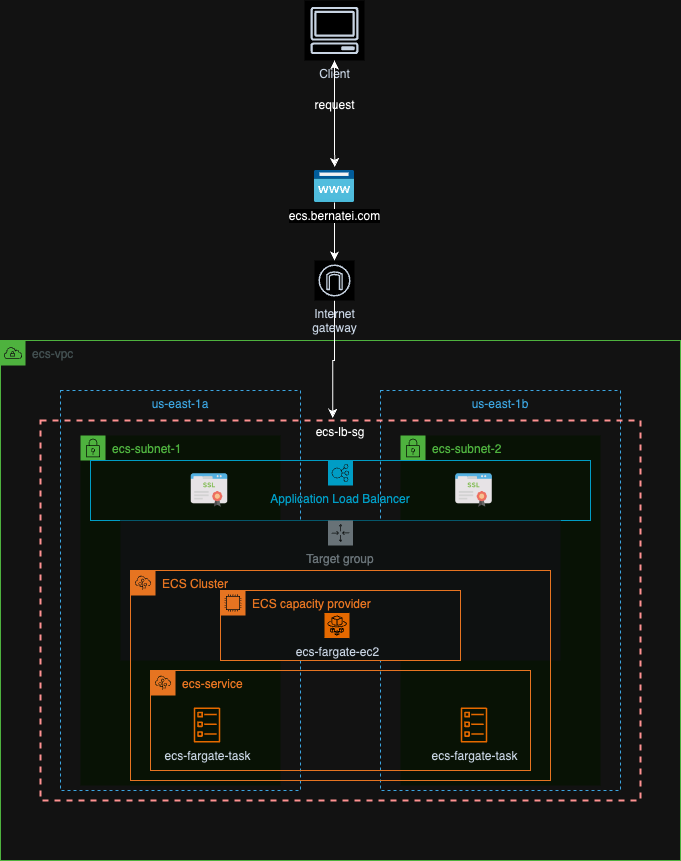

The diagram above was exported from draw.io. Its source (the exported page's mxGraphModel, read from the mxfile embedded in the PNG):
<mxGraphModel dx="1714" dy="2021" grid="1" gridSize="10" guides="1" tooltips="1" connect="1" arrows="1" fold="1" page="1" pageScale="1" pageWidth="827" pageHeight="1169" math="0" shadow="0">
  <root>
    <mxCell id="0" />
    <mxCell id="1" parent="0" />
    <mxCell id="rKeMOJAkDEs0vNxg5tPy-1" value="ecs-vpc" style="points=[[0,0],[0.25,0],[0.5,0],[0.75,0],[1,0],[1,0.25],[1,0.5],[1,0.75],[1,1],[0.75,1],[0.5,1],[0.25,1],[0,1],[0,0.75],[0,0.5],[0,0.25]];outlineConnect=0;gradientColor=none;html=1;whiteSpace=wrap;fontSize=12;fontStyle=0;container=1;pointerEvents=0;collapsible=0;recursiveResize=0;shape=mxgraph.aws4.group;grIcon=mxgraph.aws4.group_vpc;strokeColor=#248814;fillColor=none;verticalAlign=top;align=left;spacingLeft=30;fontColor=#AAB7B8;dashed=0;" vertex="1" parent="1">
      <mxGeometry x="80" y="200" width="680" height="520" as="geometry" />
    </mxCell>
    <mxCell id="rKeMOJAkDEs0vNxg5tPy-4" value="us-east-1b" style="fillColor=none;strokeColor=#147EBA;dashed=1;verticalAlign=top;fontStyle=0;fontColor=#147EBA;whiteSpace=wrap;html=1;" vertex="1" parent="rKeMOJAkDEs0vNxg5tPy-1">
      <mxGeometry x="380" y="50" width="240" height="400" as="geometry" />
    </mxCell>
    <mxCell id="rKeMOJAkDEs0vNxg5tPy-3" value="us-east-1a" style="fillColor=none;strokeColor=#147EBA;dashed=1;verticalAlign=top;fontStyle=0;fontColor=#147EBA;whiteSpace=wrap;html=1;" vertex="1" parent="rKeMOJAkDEs0vNxg5tPy-1">
      <mxGeometry x="60" y="50" width="240" height="400" as="geometry" />
    </mxCell>
    <mxCell id="rKeMOJAkDEs0vNxg5tPy-11" value="ecs-lb-sg" style="fontStyle=0;verticalAlign=top;align=center;spacingTop=-2;fillColor=none;rounded=0;whiteSpace=wrap;html=1;strokeColor=#FF0000;strokeWidth=2;dashed=1;container=1;collapsible=0;expand=0;recursiveResize=0;" vertex="1" parent="rKeMOJAkDEs0vNxg5tPy-1">
      <mxGeometry x="40" y="80" width="600" height="380" as="geometry" />
    </mxCell>
    <mxCell id="rKeMOJAkDEs0vNxg5tPy-5" value="ecs-subnet-1" style="points=[[0,0],[0.25,0],[0.5,0],[0.75,0],[1,0],[1,0.25],[1,0.5],[1,0.75],[1,1],[0.75,1],[0.5,1],[0.25,1],[0,1],[0,0.75],[0,0.5],[0,0.25]];outlineConnect=0;gradientColor=none;html=1;whiteSpace=wrap;fontSize=12;fontStyle=0;container=1;pointerEvents=0;collapsible=0;recursiveResize=0;shape=mxgraph.aws4.group;grIcon=mxgraph.aws4.group_security_group;grStroke=0;strokeColor=#248814;fillColor=#E9F3E6;verticalAlign=top;align=left;spacingLeft=30;fontColor=#248814;dashed=0;" vertex="1" parent="rKeMOJAkDEs0vNxg5tPy-11">
      <mxGeometry x="40" y="15" width="200" height="350" as="geometry" />
    </mxCell>
    <mxCell id="rKeMOJAkDEs0vNxg5tPy-9" value="ecs-subnet-2" style="points=[[0,0],[0.25,0],[0.5,0],[0.75,0],[1,0],[1,0.25],[1,0.5],[1,0.75],[1,1],[0.75,1],[0.5,1],[0.25,1],[0,1],[0,0.75],[0,0.5],[0,0.25]];outlineConnect=0;gradientColor=none;html=1;whiteSpace=wrap;fontSize=12;fontStyle=0;container=1;pointerEvents=0;collapsible=0;recursiveResize=0;shape=mxgraph.aws4.group;grIcon=mxgraph.aws4.group_security_group;grStroke=0;strokeColor=#248814;fillColor=#E9F3E6;verticalAlign=top;align=left;spacingLeft=30;fontColor=#248814;dashed=0;" vertex="1" parent="rKeMOJAkDEs0vNxg5tPy-11">
      <mxGeometry x="360" y="15" width="200" height="350" as="geometry" />
    </mxCell>
    <mxCell id="rKeMOJAkDEs0vNxg5tPy-10" value="Application Load Balancer" style="sketch=0;outlineConnect=0;gradientColor=none;html=1;whiteSpace=wrap;fontSize=12;fontStyle=0;shape=mxgraph.aws4.groupCenter;grIcon=mxgraph.aws4.group_elastic_load_balancing;grStroke=1;strokeColor=#00A1C9;fillColor=none;verticalAlign=top;align=center;fontColor=#00A1C9;dashed=0;spacingTop=25;" vertex="1" parent="rKeMOJAkDEs0vNxg5tPy-11">
      <mxGeometry x="50" y="40" width="500" height="60" as="geometry" />
    </mxCell>
    <mxCell id="rKeMOJAkDEs0vNxg5tPy-14" value="&lt;font style=&quot;font-size: 12px;&quot;&gt;Target group&lt;/font&gt;" style="sketch=0;outlineConnect=0;gradientColor=none;html=1;whiteSpace=wrap;fontSize=12;fontStyle=0;shape=mxgraph.aws4.groupCenter;grIcon=mxgraph.aws4.group_auto_scaling_group;grStroke=0;strokeColor=#879196;fillColor=#ECEFEF;verticalAlign=top;align=center;fontColor=#879196;dashed=0;spacingTop=25;" vertex="1" parent="rKeMOJAkDEs0vNxg5tPy-11">
      <mxGeometry x="80" y="100" width="440" height="140" as="geometry" />
    </mxCell>
    <mxCell id="rKeMOJAkDEs0vNxg5tPy-15" value="ECS Cluster" style="points=[[0,0],[0.25,0],[0.5,0],[0.75,0],[1,0],[1,0.25],[1,0.5],[1,0.75],[1,1],[0.75,1],[0.5,1],[0.25,1],[0,1],[0,0.75],[0,0.5],[0,0.25]];outlineConnect=0;gradientColor=none;html=1;whiteSpace=wrap;fontSize=12;fontStyle=0;container=1;pointerEvents=0;collapsible=0;recursiveResize=0;shape=mxgraph.aws4.group;grIcon=mxgraph.aws4.group_elastic_beanstalk;strokeColor=#D86613;fillColor=none;verticalAlign=top;align=left;spacingLeft=30;fontColor=#D86613;dashed=0;" vertex="1" parent="rKeMOJAkDEs0vNxg5tPy-11">
      <mxGeometry x="90" y="150" width="420" height="210" as="geometry" />
    </mxCell>
    <mxCell id="rKeMOJAkDEs0vNxg5tPy-22" value="" style="shape=image;html=1;verticalAlign=top;verticalLabelPosition=bottom;labelBackgroundColor=#ffffff;imageAspect=0;aspect=fixed;image=https://cdn2.iconfinder.com/data/icons/whcompare-servers-web-hosting/50/ssl-certificate-128.png" vertex="1" parent="rKeMOJAkDEs0vNxg5tPy-11">
      <mxGeometry x="150" y="51" width="38" height="38" as="geometry" />
    </mxCell>
    <mxCell id="rKeMOJAkDEs0vNxg5tPy-23" value="" style="shape=image;html=1;verticalAlign=top;verticalLabelPosition=bottom;labelBackgroundColor=#ffffff;imageAspect=0;aspect=fixed;image=https://cdn2.iconfinder.com/data/icons/whcompare-servers-web-hosting/50/ssl-certificate-128.png" vertex="1" parent="rKeMOJAkDEs0vNxg5tPy-11">
      <mxGeometry x="414.5" y="51" width="38" height="38" as="geometry" />
    </mxCell>
    <mxCell id="rKeMOJAkDEs0vNxg5tPy-36" value="ecs-service" style="points=[[0,0],[0.25,0],[0.5,0],[0.75,0],[1,0],[1,0.25],[1,0.5],[1,0.75],[1,1],[0.75,1],[0.5,1],[0.25,1],[0,1],[0,0.75],[0,0.5],[0,0.25]];outlineConnect=0;gradientColor=none;html=1;whiteSpace=wrap;fontSize=12;fontStyle=0;container=1;pointerEvents=0;collapsible=0;recursiveResize=0;shape=mxgraph.aws4.group;grIcon=mxgraph.aws4.group_elastic_beanstalk;strokeColor=#D86613;fillColor=none;verticalAlign=top;align=left;spacingLeft=30;fontColor=#D86613;dashed=0;" vertex="1" parent="rKeMOJAkDEs0vNxg5tPy-11">
      <mxGeometry x="110" y="250" width="380" height="100" as="geometry" />
    </mxCell>
    <mxCell id="rKeMOJAkDEs0vNxg5tPy-17" value="ecs-fargate-task" style="sketch=0;outlineConnect=0;fontColor=#232F3E;gradientColor=none;fillColor=#ED7100;strokeColor=none;dashed=0;verticalLabelPosition=bottom;verticalAlign=top;align=center;html=1;fontSize=12;fontStyle=0;aspect=fixed;pointerEvents=1;shape=mxgraph.aws4.ecs_task;" vertex="1" parent="rKeMOJAkDEs0vNxg5tPy-36">
      <mxGeometry x="43" y="37.00000000000003" width="27" height="35.03" as="geometry" />
    </mxCell>
    <mxCell id="rKeMOJAkDEs0vNxg5tPy-18" value="ecs-fargate-task" style="sketch=0;outlineConnect=0;fontColor=#232F3E;gradientColor=none;fillColor=#ED7100;strokeColor=none;dashed=0;verticalLabelPosition=bottom;verticalAlign=top;align=center;html=1;fontSize=12;fontStyle=0;aspect=fixed;pointerEvents=1;shape=mxgraph.aws4.ecs_task;" vertex="1" parent="rKeMOJAkDEs0vNxg5tPy-36">
      <mxGeometry x="310" y="37" width="27" height="35.03" as="geometry" />
    </mxCell>
    <mxCell id="rKeMOJAkDEs0vNxg5tPy-40" value="ECS capacity provider" style="points=[[0,0],[0.25,0],[0.5,0],[0.75,0],[1,0],[1,0.25],[1,0.5],[1,0.75],[1,1],[0.75,1],[0.5,1],[0.25,1],[0,1],[0,0.75],[0,0.5],[0,0.25]];outlineConnect=0;gradientColor=none;html=1;whiteSpace=wrap;fontSize=12;fontStyle=0;container=1;pointerEvents=0;collapsible=0;recursiveResize=0;shape=mxgraph.aws4.group;grIcon=mxgraph.aws4.group_ec2_instance_contents;strokeColor=#D86613;fillColor=none;verticalAlign=top;align=left;spacingLeft=30;fontColor=#D86613;dashed=0;" vertex="1" parent="rKeMOJAkDEs0vNxg5tPy-11">
      <mxGeometry x="180" y="170" width="240" height="70" as="geometry" />
    </mxCell>
    <mxCell id="rKeMOJAkDEs0vNxg5tPy-21" value="ecs-fargate-ec2" style="sketch=0;points=[[0,0,0],[0.25,0,0],[0.5,0,0],[0.75,0,0],[1,0,0],[0,1,0],[0.25,1,0],[0.5,1,0],[0.75,1,0],[1,1,0],[0,0.25,0],[0,0.5,0],[0,0.75,0],[1,0.25,0],[1,0.5,0],[1,0.75,0]];outlineConnect=0;fontColor=#232F3E;fillColor=#ED7100;strokeColor=#ffffff;dashed=0;verticalLabelPosition=bottom;verticalAlign=top;align=center;html=1;fontSize=12;fontStyle=0;aspect=fixed;shape=mxgraph.aws4.resourceIcon;resIcon=mxgraph.aws4.fargate;" vertex="1" parent="rKeMOJAkDEs0vNxg5tPy-40">
      <mxGeometry x="104" y="22.5" width="25" height="25" as="geometry" />
    </mxCell>
    <mxCell id="rKeMOJAkDEs0vNxg5tPy-28" style="edgeStyle=orthogonalEdgeStyle;rounded=0;orthogonalLoop=1;jettySize=auto;html=1;entryX=0.487;entryY=-0.007;entryDx=0;entryDy=0;entryPerimeter=0;" edge="1" parent="1" source="rKeMOJAkDEs0vNxg5tPy-2" target="rKeMOJAkDEs0vNxg5tPy-11">
      <mxGeometry relative="1" as="geometry" />
    </mxCell>
    <mxCell id="rKeMOJAkDEs0vNxg5tPy-2" value="Internet&#10;gateway" style="sketch=0;outlineConnect=0;fontColor=#232F3E;gradientColor=none;strokeColor=#232F3E;fillColor=#ffffff;dashed=0;verticalLabelPosition=bottom;verticalAlign=top;align=center;html=1;fontSize=12;fontStyle=0;aspect=fixed;shape=mxgraph.aws4.resourceIcon;resIcon=mxgraph.aws4.internet_gateway;" vertex="1" parent="1">
      <mxGeometry x="394" y="120" width="40" height="40" as="geometry" />
    </mxCell>
    <mxCell id="rKeMOJAkDEs0vNxg5tPy-24" value="Client" style="sketch=0;outlineConnect=0;fontColor=#232F3E;gradientColor=none;strokeColor=#232F3E;fillColor=#ffffff;dashed=0;verticalLabelPosition=bottom;verticalAlign=top;align=center;html=1;fontSize=12;fontStyle=0;aspect=fixed;shape=mxgraph.aws4.resourceIcon;resIcon=mxgraph.aws4.client;" vertex="1" parent="1">
      <mxGeometry x="384" y="-140" width="60" height="60" as="geometry" />
    </mxCell>
    <mxCell id="rKeMOJAkDEs0vNxg5tPy-27" style="edgeStyle=orthogonalEdgeStyle;rounded=0;orthogonalLoop=1;jettySize=auto;html=1;" edge="1" parent="1" source="rKeMOJAkDEs0vNxg5tPy-25" target="rKeMOJAkDEs0vNxg5tPy-2">
      <mxGeometry relative="1" as="geometry" />
    </mxCell>
    <mxCell id="rKeMOJAkDEs0vNxg5tPy-25" value="ecs.bernatei.com" style="image;aspect=fixed;html=1;points=[];align=center;fontSize=12;image=img/lib/azure2/app_services/App_Service_Domains.svg;" vertex="1" parent="1">
      <mxGeometry x="394" y="30" width="40" height="32" as="geometry" />
    </mxCell>
    <mxCell id="rKeMOJAkDEs0vNxg5tPy-26" style="edgeStyle=orthogonalEdgeStyle;rounded=0;orthogonalLoop=1;jettySize=auto;html=1;entryX=0.504;entryY=-0.112;entryDx=0;entryDy=0;entryPerimeter=0;" edge="1" parent="1" source="rKeMOJAkDEs0vNxg5tPy-24" target="rKeMOJAkDEs0vNxg5tPy-25">
      <mxGeometry relative="1" as="geometry" />
    </mxCell>
    <mxCell id="rKeMOJAkDEs0vNxg5tPy-34" value="" style="edgeStyle=orthogonalEdgeStyle;rounded=0;orthogonalLoop=1;jettySize=auto;html=1;" edge="1" parent="1" source="rKeMOJAkDEs0vNxg5tPy-29" target="rKeMOJAkDEs0vNxg5tPy-24">
      <mxGeometry relative="1" as="geometry" />
    </mxCell>
    <mxCell id="rKeMOJAkDEs0vNxg5tPy-29" value="request" style="text;html=1;align=center;verticalAlign=middle;resizable=0;points=[];autosize=1;strokeColor=none;fillColor=none;" vertex="1" parent="1">
      <mxGeometry x="384" y="-50" width="60" height="30" as="geometry" />
    </mxCell>
  </root>
</mxGraphModel>